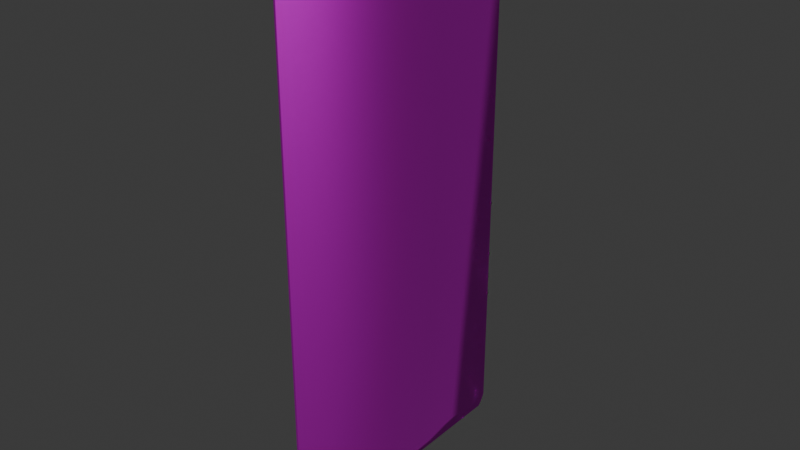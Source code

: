 # Source: AkademiaDeck_0.blend  (saved by Blender 4.4.32; exported with 4.5.12 LTS)
import bpy
from mathutils import Matrix  # noqa: F401  (used for matrix-valued properties, if any)

bpy.ops.wm.read_factory_settings(use_empty=True)
scene = bpy.context.scene
scene.name = 'Scene'

# ---- images (referenced by path relative to the original .blend; pixels are not part of the script)
import os
ASSET_DIR = os.environ.get("B2B_ASSET_DIR", "")  # directory of the original .blend (textures are referenced by path, not embedded)
HERE = os.path.dirname(os.path.abspath(__file__))  # packed textures are extracted next to this script under _unpacked/

def load_image(name, relpath, width, height, colorspace="sRGB"):
    """Load a texture the original file referenced (path relative to the .blend, or extracted next to this script)."""
    p = next((c for c in (os.path.join(HERE, relpath), os.path.join(ASSET_DIR, relpath)) if relpath and os.path.exists(c)), "")
    if p:
        img = bpy.data.images.load(p, check_existing=True)
        img.name = name
    else:  # same state as the original file: an image datablock whose file is absent (Cycles renders it pink)
        img = bpy.data.images.new(name, width, height)
        img.source = "FILE"
        img.filepath = "//" + (relpath or name)
    img.colorspace_settings.name = colorspace
    return img
img_akademeiadeck_0_png = load_image('AkademeiaDeck_0.png', 'AkademeiaDeck_0.png', 1024, 1024, 'sRGB')
img_akademeiadeck_0_png_001 = load_image('AkademeiaDeck_0.png.001', 'AkademeiaDeck_0.png', 1024, 1024, 'Non-Color')

# ---- materials (node trees are filled in below, after node groups)
mat_sm_0_002 = bpy.data.materials.new('sm_0.002')
mat_sm_0_002.use_transparency_overlap = False
mat_sm_0_002.show_transparent_back = False
mat_sm_0_002.roughness = 0.5528
mat_sm_0_002.specular_intensity = 1.0
mat_sm_0_002.metallic = 1.0

# ---- material node trees
mat_sm_0_002.use_nodes = True; mat_sm_0_002.node_tree.nodes.clear()
_N = mat_sm_0_002.node_tree.nodes; _L = mat_sm_0_002.node_tree.links
n0 = _N.new('ShaderNodeBsdfPrincipled'); n0.name = 'Principled BSDF'; n0.location = (10, 300)
n0.inputs[1].default_value = 1.0
n0.inputs[2].default_value = 0.5528
n0.inputs[13].default_value = 1.0
n0.inputs[27].default_value = (0.0, 0.0, 0.0, 1.0)
n0.inputs[28].default_value = 1.0
n1 = _N.new('ShaderNodeOutputMaterial'); n1.name = 'Material Output'; n1.location = (300, 300)
n2 = _N.new('ShaderNodeNormalMap'); n2.name = 'Normal Map'; n2.location = (-300, -300)
n2.label = 'Normal/Map'
n3 = _N.new('ShaderNodeTexImage'); n3.name = 'Image Texture'; n3.location = (-300, 600)
n3.image = img_akademeiadeck_0_png
n4 = _N.new('ShaderNodeTexImage'); n4.name = 'Image Texture.001'; n4.location = (-300, 0)
n4.image = img_akademeiadeck_0_png_001
_L.new(n0.outputs[0], n1.inputs[0])
_L.new(n2.outputs[0], n0.inputs[5])
_L.new(n3.outputs[0], n0.inputs[0])
_L.new(n4.outputs[1], n0.inputs[4])
n1.is_active_output = True

# ---- world
world_world = bpy.data.worlds.new('World'); scene.world = world_world
world_world.use_nodes = True; world_world.node_tree.nodes.clear()
_N = world_world.node_tree.nodes; _L = world_world.node_tree.links
n0 = _N.new('ShaderNodeOutputWorld'); n0.name = 'World Output'; n0.location = (300, 300)
n1 = _N.new('ShaderNodeBackground'); n1.name = 'Background'; n1.location = (10, 300)
n1.inputs[0].default_value = (0.05088, 0.05088, 0.05088, 1.0)
_L.new(n1.outputs[0], n0.inputs[0])
n0.is_active_output = True
world_world.color = (0.05088, 0.05088, 0.05088)
world_world.sun_shadow_jitter_overblur = 0.0

# ---- meshes
me_sm_0_mesh0000_002 = bpy.data.meshes.new('sm_0_mesh0000.002')
me_sm_0_mesh0000_002.from_pydata([(5.234, 0.03544, -10.16), (-5.129, 0.07145, -9.887), (5.319, 0.03525, -9.887), (5.318, -0.06674, -9.887), (-5.131, -0.03055, -9.887), (5.232, -0.06656, -10.16), (5.319, 0.03525, -9.887), (5.319, 0.03525, 9.519), (5.318, -0.06674, -9.887), (5.232, -0.06656, -10.16), (5.028, 0.0367, 9.948), (-4.838, 0.07, 9.948), (5.026, -0.06529, 9.948), (-5.089, -0.03073, -10.16), (-5.087, 0.07126, -10.16), (-4.713, -0.03199, -10.32), (5.234, 0.03544, -10.16), (4.9, -0.06529, -10.32), (4.902, 0.0367, -10.32), (-4.711, 0.07, -10.32), (-5.129, 0.07145, 9.519), (-5.131, -0.03055, 9.519), (-5.053, 0.05908, 9.794), (5.192, -0.07814, 9.794), (5.026, -0.06529, 9.948), (5.194, 0.02385, 9.794), (5.318, -0.06674, 9.519), (5.319, 0.03525, 9.519), (-5.129, 0.07145, -9.887), (-5.131, -0.03055, -9.887), (-4.84, -0.03199, 9.948), (-5.055, -0.04291, 9.794), (-4.713, -0.03199, -10.32), (-5.129, 0.07145, -9.887), (-4.838, 0.07, 9.948), (5.318, -0.06674, 9.519), (-5.131, -0.03055, -9.887), (-5.053, 0.05908, 9.794), (5.319, 0.03525, 9.519), (-5.129, 0.07145, 9.519), (5.026, -0.06529, 9.948), (-4.84, -0.03199, 9.948), (5.192, -0.07814, 9.794), (-4.838, 0.07, 9.948), (5.194, 0.02385, 9.794), (-5.055, -0.04291, 9.794), (5.318, -0.06674, 9.519), (-5.131, -0.03055, 9.519), (4.9, -0.06529, -10.32), (-5.089, -0.03073, -10.16), (-4.713, -0.03199, -10.32), (4.902, 0.0367, -10.32), (-5.087, 0.07126, -10.16), (-4.711, 0.07, -10.32), (5.028, 0.0367, 9.948)], [], [(30, 12, 34), (12, 10, 11), (43, 54, 44), (37, 43, 44), (37, 44, 38), (39, 37, 38), (39, 38, 2), (1, 39, 2), (2, 0, 1), (0, 52, 1), (0, 51, 52), (51, 53, 52), (50, 48, 49), (48, 5, 49), (4, 49, 5), (5, 3, 4), (47, 4, 3), (3, 46, 47), (45, 47, 46), (46, 42, 45), (41, 45, 42), (42, 40, 41), (13, 36, 33), (33, 14, 13), (15, 13, 14), (14, 19, 15), (35, 8, 7), (8, 6, 7), (8, 9, 6), (9, 16, 6), (16, 9, 17), (18, 16, 17), (19, 18, 17), (17, 32, 19), (31, 30, 11), (11, 22, 31), (21, 31, 22), (22, 20, 21), (29, 21, 20), (20, 28, 29), (27, 25, 26), (25, 23, 26), (23, 25, 10), (24, 23, 10)])
me_sm_0_mesh0000_002.polygons.foreach_set('use_smooth', [True] * 44)
_uv = me_sm_0_mesh0000_002.uv_layers.new(name='DiffuseUV')
_uv.uv.foreach_set('vector', [0.6045, 0.001472, 0.6045, 0.001472, 0.6045, 0.003453, 0.6045, 0.001472, 0.6045, 0.003453, 0.6045, 0.003453, 0.7273, 0.9974, 0.2744, 0.9974, 0.2565, 0.9902, 0.7476, 0.9902, 0.7273, 0.9974, 0.2565, 0.9902, 0.7476, 0.9902, 0.2565, 0.9902, 0.2506, 0.9758, 0.751, 0.9758, 0.7476, 0.9902, 0.2506, 0.9758, 0.751, 0.9758, 0.2506, 0.9758, 0.2508, 0.02086, 0.7508, 0.02086, 0.751, 0.9758, 0.2508, 0.02086, 0.2508, 0.02086, 0.2539, 0.005717, 0.7508, 0.02086, 0.2539, 0.005717, 0.7497, 0.0065, 0.7508, 0.02086, 0.2539, 0.005717, 0.2744, -1.097e-05, 0.7497, 0.0065, 0.2744, -1.097e-05, 0.7305, -1.097e-05, 0.7497, 0.0065, 0.2744, -1.097e-05, 0.7305, -1.097e-05, 0.2539, 0.005717, 0.7305, -1.097e-05, 0.7497, 0.0065, 0.2539, 0.005717, 0.2508, 0.02086, 0.2539, 0.005717, 0.7497, 0.0065, 0.7497, 0.0065, 0.7508, 0.02086, 0.2508, 0.02086, 0.2506, 0.9758, 0.2508, 0.02086, 0.7508, 0.02086, 0.7508, 0.02086, 0.751, 0.9758, 0.2506, 0.9758, 0.2565, 0.9902, 0.2506, 0.9758, 0.751, 0.9758, 0.751, 0.9758, 0.7476, 0.9902, 0.2565, 0.9902, 0.2744, 0.9974, 0.2565, 0.9902, 0.7476, 0.9902, 0.7476, 0.9902, 0.7273, 0.9974, 0.2744, 0.9974, 0.5971, 0.001461, 0.5874, 0.001461, 0.5874, 0.003453, 0.5874, 0.003453, 0.5971, 0.003453, 0.5971, 0.001461, 0.6066, 0.001461, 0.5971, 0.001461, 0.5971, 0.003453, 0.5971, 0.003453, 0.6066, 0.003453, 0.6066, 0.001461, 0.4034, 0.001461, 0.5874, 0.001461, 0.4034, 0.003453, 0.5874, 0.001461, 0.5874, 0.003453, 0.4034, 0.003453, 0.5874, 0.001461, 0.5971, 0.001461, 0.5874, 0.003453, 0.5971, 0.001461, 0.5971, 0.003453, 0.5874, 0.003453, 0.5971, 0.003453, 0.5971, 0.001461, 0.6066, 0.001461, 0.6066, 0.003453, 0.5971, 0.003453, 0.6066, 0.001461, 0.6066, 0.003453, 0.6066, 0.003453, 0.6066, 0.001461, 0.6066, 0.001461, 0.6066, 0.001461, 0.6066, 0.003453, 0.5954, 0.001472, 0.6045, 0.001472, 0.6045, 0.003453, 0.6045, 0.003453, 0.5954, 0.003453, 0.5954, 0.001472, 0.5856, 0.001472, 0.5954, 0.001472, 0.5954, 0.003453, 0.5954, 0.003453, 0.5856, 0.003453, 0.5856, 0.001472, 0.404, 0.001472, 0.5856, 0.001472, 0.5856, 0.003453, 0.5856, 0.003453, 0.404, 0.003453, 0.404, 0.001472, 0.5856, 0.003453, 0.5954, 0.003453, 0.5856, 0.001472, 0.5954, 0.003453, 0.5954, 0.001472, 0.5856, 0.001472, 0.5954, 0.001472, 0.5954, 0.003453, 0.6045, 0.003453, 0.6045, 0.001472, 0.5954, 0.001472, 0.6045, 0.003453])
_ca = me_sm_0_mesh0000_002.color_attributes.new('Attribute', 'BYTE_COLOR', 'CORNER')
_ca.data.foreach_set('color', [0.0, 0.0, 0.0, 0.0, 0.0, 0.0, 0.0, 0.0, 0.0, 0.0, 0.0, 0.0, 0.0, 0.0, 0.0, 0.0, 0.0, 0.0, 0.0, 0.0, 0.0, 0.0, 0.0, 0.0, 0.0, 0.0, 0.0, 0.0, 0.0, 0.0, 0.0, 0.0, 0.0, 0.0, 0.0, 0.0, 0.0, 0.0, 0.0, 0.0, 0.0, 0.0, 0.0, 0.0, 0.0, 0.0, 0.0, 0.0, 0.0, 0.0, 0.0, 0.0, 0.0, 0.0, 0.0, 0.0, 0.0, 0.0, 0.0, 0.0, 0.0, 0.0, 0.0, 0.0, 0.0, 0.0, 0.0, 0.0, 0.0, 0.0, 0.0, 0.0, 0.0, 0.0, 0.0, 0.0, 0.0, 0.0, 0.0, 0.0, 0.0, 0.0, 0.0, 0.0, 0.0, 0.0, 0.0, 0.0, 0.0, 0.0, 0.0, 0.0, 0.0, 0.0, 0.0, 0.0, 0.0, 0.0, 0.0, 0.0, 0.0, 0.0, 0.0, 0.0, 0.0, 0.0, 0.0, 0.0, 0.0, 0.0, 0.0, 0.0, 0.0, 0.0, 0.0, 0.0, 0.0, 0.0, 0.0, 0.0, 0.0, 0.0, 0.0, 0.0, 0.0, 0.0, 0.0, 0.0, 0.0, 0.0, 0.0, 0.0, 0.0, 0.0, 0.0, 0.0, 0.0, 0.0, 0.0, 0.0, 0.0, 0.0, 0.0, 0.0, 0.0, 0.0, 0.0, 0.0, 0.0, 0.0, 0.0, 0.0, 0.0, 0.0, 0.0, 0.0, 0.0, 0.0, 0.0, 0.0, 0.0, 0.0, 0.0, 0.0, 0.0, 0.0, 0.0, 0.0, 0.0, 0.0, 0.0, 0.0, 0.0, 0.0, 0.0, 0.0, 0.0, 0.0, 0.0, 0.0, 0.0, 0.0, 0.0, 0.0, 0.0, 0.0, 0.0, 0.0, 0.0, 0.0, 0.0, 0.0, 0.0, 0.0, 0.0, 0.0, 0.0, 0.0, 0.0, 0.0, 0.0, 0.0, 0.0, 0.0, 0.0, 0.0, 0.0, 0.0, 0.0, 0.0, 0.0, 0.0, 0.0, 0.0, 0.0, 0.0, 0.0, 0.0, 0.0, 0.0, 0.0, 0.0, 0.0, 0.0, 0.0, 0.0, 0.0, 0.0, 0.0, 0.0, 0.0, 0.0, 0.0, 0.0, 0.0, 0.0, 0.0, 0.0, 0.0, 0.0, 0.0, 0.0, 0.0, 0.0, 0.0, 0.0, 0.0, 0.0, 0.0, 0.0, 0.0, 0.0, 0.0, 0.0, 0.0, 0.0, 0.0, 0.0, 0.0, 0.0, 0.0, 0.0, 0.0, 0.0, 0.0, 0.0, 0.0, 0.0, 0.0, 0.0, 0.0, 0.0, 0.0, 0.0, 0.0, 0.0, 0.0, 0.0, 0.0, 0.0, 0.0, 0.0, 0.0, 0.0, 0.0, 0.0, 0.0, 0.0, 0.0, 0.0, 0.0, 0.0, 0.0, 0.0, 0.0, 0.0, 0.0, 0.0, 0.0, 0.0, 0.0, 0.0, 0.0, 0.0, 0.0, 0.0, 0.0, 0.0, 0.0, 0.0, 0.0, 0.0, 0.0, 0.0, 0.0, 0.0, 0.0, 0.0, 0.0, 0.0, 0.0, 0.0, 0.0, 0.0, 0.0, 0.0, 0.0, 0.0, 0.0, 0.0, 0.0, 0.0, 0.0, 0.0, 0.0, 0.0, 0.0, 0.0, 0.0, 0.0, 0.0, 0.0, 0.0, 0.0, 0.0, 0.0, 0.0, 0.0, 0.0, 0.0, 0.0, 0.0, 0.0, 0.0, 0.0, 0.0, 0.0, 0.0, 0.0, 0.0, 0.0, 0.0, 0.0, 0.0, 0.0, 0.0, 0.0, 0.0, 0.0, 0.0, 0.0, 0.0, 0.0, 0.0, 0.0, 0.0, 0.0, 0.0, 0.0, 0.0, 0.0, 0.0, 0.0, 0.0, 0.0, 0.0, 0.0, 0.0, 0.0, 0.0, 0.0, 0.0, 0.0, 0.0, 0.0, 0.0, 0.0, 0.0, 0.0, 0.0, 0.0, 0.0, 0.0, 0.0, 0.0, 0.0, 0.0, 0.0, 0.0, 0.0, 0.0, 0.0, 0.0, 0.0, 0.0, 0.0, 0.0, 0.0, 0.0, 0.0, 0.0, 0.0, 0.0, 0.0, 0.0, 0.0, 0.0, 0.0, 0.0, 0.0, 0.0, 0.0, 0.0, 0.0, 0.0, 0.0, 0.0, 0.0, 0.0, 0.0, 0.0, 0.0, 0.0, 0.0, 0.0, 0.0, 0.0, 0.0, 0.0, 0.0, 0.0, 0.0, 0.0, 0.0, 0.0, 0.0, 0.0, 0.0, 0.0, 0.0, 0.0, 0.0, 0.0, 0.0, 0.0, 0.0, 0.0, 0.0, 0.0, 0.0, 0.0, 0.0, 0.0, 0.0, 0.0, 0.0, 0.0, 0.0, 0.0, 0.0, 0.0, 0.0, 0.0, 0.0, 0.0, 0.0, 0.0, 0.0, 0.0, 0.0, 0.0, 0.0, 0.0, 0.0, 0.0, 0.0, 0.0, 0.0, 0.0, 0.0, 0.0, 0.0, 0.0, 0.0, 0.0, 0.0, 0.0, 0.0, 0.0, 0.0, 0.0, 0.0, 0.0, 0.0, 0.0, 0.0, 0.0, 0.0, 0.0, 0.0, 0.0, 0.0, 0.0, 0.0, 0.0, 0.0, 0.0, 0.0])
me_sm_0_mesh0000_002.materials.append(mat_sm_0_002)
me_sm_0_mesh0000_002.update()
me_sm_0_mesh0000_002.normals_split_custom_set([tuple(v) for v in zip(*[iter([-0.2055, -0.6944, 0.6897, 0.22, -0.3293, 0.9183, -0.2761, 0.4824, 0.8313, 0.22, -0.3292, 0.9183, 0.4661, 0.3331, 0.8197, -0.2761, 0.4824, 0.8313, -0.2762, 0.4825, 0.8312, 0.466, 0.3331, 0.8197, 0.607, 0.7128, 0.3513, -0.5997, 0.7306, 0.3265, -0.2762, 0.4825, 0.8312, 0.607, 0.7128, 0.3513, -0.5997, 0.7306, 0.3265, 0.607, 0.7128, 0.3513, 0.6992, 0.7048, 0.12, -0.6932, 0.717, 0.07302, -0.5997, 0.7306, 0.3265, 0.6992, 0.7048, 0.12, -0.6932, 0.717, 0.07302, 0.6992, 0.7048, 0.12, 0.6964, 0.703, -0.1442, -0.6945, 0.7158, -0.07296, -0.6932, 0.717, 0.07302, 0.6964, 0.703, -0.1442, 0.6964, 0.703, -0.1442, 0.4557, 0.7274, -0.5131, -0.6945, 0.7158, -0.07296, 0.4557, 0.7274, -0.5131, -0.4421, 0.7507, -0.4909, -0.6945, 0.7158, -0.07296, 0.4557, 0.7274, -0.5131, 0.1629, 0.715, -0.6799, -0.4421, 0.7507, -0.4909, 0.1629, 0.715, -0.6799, -0.129, 0.3241, -0.9372, -0.4421, 0.7507, -0.4909, -0.2618, -0.3173, -0.9114, 0.2021, -0.4601, -0.8645, -0.5986, -0.7399, -0.3071, 0.2021, -0.4601, -0.8645, 0.5682, -0.7383, -0.3634, -0.5986, -0.7399, -0.3071, -0.713, -0.7001, -0.03693, -0.5986, -0.7399, -0.3071, 0.5682, -0.7383, -0.3634, 0.5682, -0.7383, -0.3634, 0.692, -0.7184, -0.07087, -0.713, -0.7001, -0.03693, -0.7015, -0.703, 0.117, -0.713, -0.7001, -0.03693, 0.692, -0.7184, -0.07087, 0.692, -0.7184, -0.07087, 0.6668, -0.7241, 0.1761, -0.7015, -0.703, 0.117, -0.5201, -0.7201, 0.4593, -0.7015, -0.703, 0.117, 0.6668, -0.7241, 0.1761, 0.6668, -0.7241, 0.1761, 0.5273, -0.7098, 0.4671, -0.5201, -0.7201, 0.4593, -0.2055, -0.6942, 0.6898, -0.5201, -0.7201, 0.4593, 0.5273, -0.7098, 0.4671, 0.5273, -0.7098, 0.4671, 0.22, -0.3294, 0.9182, -0.2055, -0.6942, 0.6898, -0.5985, -0.7399, -0.3071, -0.7129, -0.7003, -0.03681, -0.6944, 0.7159, -0.07304, -0.6944, 0.7159, -0.07304, -0.4419, 0.7508, -0.4909, -0.5985, -0.7399, -0.3071, -0.2618, -0.3172, -0.9115, -0.5985, -0.7399, -0.3071, -0.4419, 0.7508, -0.4909, -0.4419, 0.7508, -0.4909, -0.129, 0.324, -0.9372, -0.2618, -0.3172, -0.9115, 0.6667, -0.7242, 0.1761, 0.6918, -0.7186, -0.07089, 0.6991, 0.7049, 0.12, 0.6918, -0.7186, -0.07089, 0.6962, 0.7032, -0.1441, 0.6991, 0.7049, 0.12, 0.6918, -0.7186, -0.07089, 0.5681, -0.7384, -0.3633, 0.6962, 0.7032, -0.1441, 0.5681, -0.7384, -0.3633, 0.4556, 0.7275, -0.5129, 0.6962, 0.7032, -0.1441, 0.4556, 0.7275, -0.5129, 0.5681, -0.7384, -0.3633, 0.2022, -0.4601, -0.8646, 0.1628, 0.7151, -0.6798, 0.4556, 0.7275, -0.5129, 0.2022, -0.4601, -0.8646, -0.129, 0.324, -0.9372, 0.1628, 0.7151, -0.6798, 0.2022, -0.4601, -0.8646, 0.2022, -0.4601, -0.8646, -0.2617, -0.3172, -0.9115, -0.129, 0.324, -0.9372, -0.5201, -0.7202, 0.4592, -0.2055, -0.6944, 0.6896, -0.276, 0.4824, 0.8313, -0.276, 0.4824, 0.8313, -0.5996, 0.7307, 0.3265, -0.5201, -0.7202, 0.4592, -0.7014, -0.7031, 0.117, -0.5201, -0.7202, 0.4592, -0.5996, 0.7307, 0.3265, -0.5996, 0.7307, 0.3265, -0.6931, 0.7171, 0.07306, -0.7014, -0.7031, 0.117, -0.7129, -0.7003, -0.03684, -0.7014, -0.7031, 0.117, -0.6931, 0.7171, 0.07306, -0.6931, 0.7171, 0.07306, -0.6944, 0.7159, -0.07299, -0.7129, -0.7003, -0.03684, 0.6991, 0.7049, 0.12, 0.6069, 0.713, 0.3512, 0.6667, -0.7242, 0.1761, 0.6069, 0.713, 0.3512, 0.5273, -0.7099, 0.4669, 0.6667, -0.7242, 0.1761, 0.5273, -0.7099, 0.4669, 0.6069, 0.713, 0.3512, 0.466, 0.333, 0.8197, 0.22, -0.3293, 0.9182, 0.5273, -0.7099, 0.4669, 0.466, 0.333, 0.8197])] * 3)])
arm_b_0000 = bpy.data.armatures.new('b_0000')  # bones are not reproduced

# ---- objects
ob_b_0000 = bpy.data.objects.new('b_0000', arm_b_0000)
ob_sm_0 = bpy.data.objects.new('sm_0', me_sm_0_mesh0000_002)

# ---- transforms, parenting, visibility, modifiers, constraints
ob_b_0000.location = (0.0, 0.0, 0.0)
ob_b_0000.rotation_euler = (1.571, -0.0, 0.0)
ob_b_0000.scale = (0.01, 0.01, 0.01)
ob_sm_0.location = (0.0, 0.0, -0.2156)
ob_sm_0.rotation_euler = (-3.142, 3.015e-15, 1.571)
ob_sm_0.scale = (0.02977, 0.02977, 0.02977)
ob_sm_0.color = (0.8, 0.8, 0.8, 1.0)

# ---- collection membership
scene.collection.objects.link(ob_b_0000)
scene.collection.objects.link(ob_sm_0)

# ---- scene / render settings (as saved in the file)
scene.frame_start = 1; scene.frame_end = 250; scene.frame_set(1)
scene.render.engine = 'BLENDER_EEVEE_NEXT'
scene.render.fps = 25
bpy.context.view_layer.update()

# ---- added for rendering (the .blend has no active camera and no usable light): camera, sun
cam_auto = bpy.data.cameras.new('AutoCamera')
cam_auto.lens = 50.0
cam_auto.sensor_width = 36.0
cam_auto.clip_end = 1000.0
ob_auto_camera = bpy.data.objects.new('AutoCamera', cam_auto)
scene.collection.objects.link(ob_auto_camera)
ob_auto_camera.location = (0.628089, -0.751024, 0.29254)
ob_auto_camera.rotation_euler = (1.09748, -7.21219e-08, 0.694738)
scene.camera = ob_auto_camera
light_auto_sun = bpy.data.lights.new('AutoSun', 'SUN')
light_auto_sun.energy = 3.0
light_auto_sun.angle = 0.0523599
ob_auto_sun = bpy.data.objects.new('AutoSun', light_auto_sun)
scene.collection.objects.link(ob_auto_sun)
ob_auto_sun.rotation_euler = (0.872665, 0.174533, 0.523599)
bpy.context.view_layer.update()
